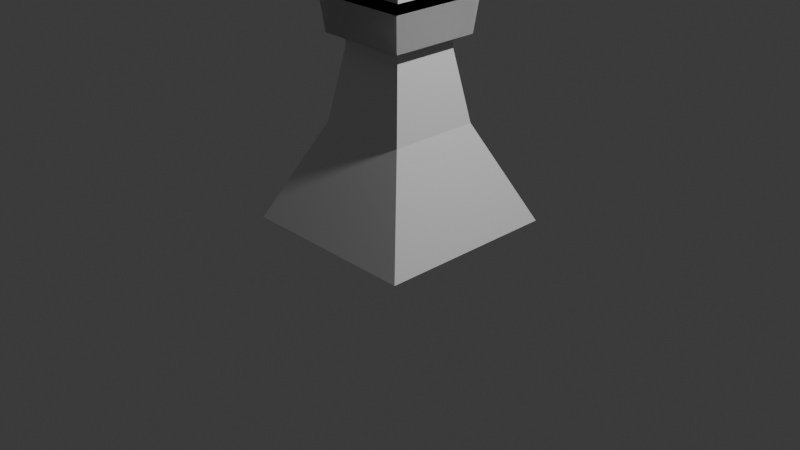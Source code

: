 # Source: untitled.blend  (saved by Blender 4.3.34; exported with 4.5.12 LTS)
import bpy
from mathutils import Matrix  # noqa: F401  (used for matrix-valued properties, if any)

bpy.ops.wm.read_factory_settings(use_empty=True)
scene = bpy.context.scene
scene.name = 'Scene'

# ---- collections
col_collection = bpy.data.collections.new('Collection'); scene.collection.children.link(col_collection)

# ---- world
world_world = bpy.data.worlds.new('World'); scene.world = world_world
world_world.use_nodes = True; world_world.node_tree.nodes.clear()
_N = world_world.node_tree.nodes; _L = world_world.node_tree.links
n0 = _N.new('ShaderNodeOutputWorld'); n0.name = 'World Output'; n0.location = (300, 300)
n1 = _N.new('ShaderNodeBackground'); n1.name = 'Background'; n1.location = (10, 300)
n1.inputs[0].default_value = (0.05088, 0.05088, 0.05088, 1.0)
_L.new(n1.outputs[0], n0.inputs[0])
n0.is_active_output = True
world_world.color = (0.05088, 0.05088, 0.05088)
world_world.sun_shadow_jitter_overblur = 0.0

# ---- cameras
cam_camera = bpy.data.cameras.new('Camera')
cam_camera.clip_end = 100.0
cam_camera.ortho_scale = 7.314

# ---- lights
light_light = bpy.data.lights.new('Light', 'POINT')
light_light.energy = 1000.0
light_light.shadow_soft_size = 0.1

# ---- meshes
me_plane = bpy.data.meshes.new('Plane')
me_plane.from_pydata([(0.3569, 0.3569, 1.808), (-0.3569, 0.3569, 1.808), (0.3569, -0.3569, 1.808), (-0.3569, -0.3569, 1.808), (-0.4889, -0.4889, 1.045), (0.4889, -0.4889, 1.045), (-0.4889, 0.4889, 1.045), (0.4889, 0.4889, 1.045), (0.9752, 0.9752, 0.0), (-0.9752, 0.9752, 0.0), (0.9752, -0.9752, 0.0), (-0.9752, -0.9752, 0.0), (-0.3569, -0.3569, 1.935), (0.3569, -0.3569, 1.935), (-0.3569, 0.3569, 1.935), (0.3569, 0.3569, 1.935), (-0.3569, -0.3569, 1.935), (0.3569, -0.3569, 1.935), (-0.3569, 0.3569, 1.935), (0.3569, 0.3569, 1.935), (-0.3569, -0.3569, 1.935), (0.3569, -0.3569, 1.935), (-0.3569, 0.3569, 1.935), (0.3569, 0.3569, 1.935), (-0.3569, -0.3569, 1.935), (0.3569, -0.3569, 1.935), (-0.3569, 0.3569, 1.935), (0.3569, 0.3569, 1.935), (-0.4872, -0.4872, 1.935), (0.4872, -0.4872, 1.935), (-0.4872, 0.4872, 1.935), (0.4872, 0.4872, 1.935), (-0.4872, -0.4872, 1.935), (0.4872, -0.4872, 1.935), (-0.4872, 0.4872, 1.935), (0.4872, 0.4872, 1.935), (-0.4872, -0.4872, 1.935), (0.4872, -0.4872, 1.935), (-0.4872, 0.4872, 1.935), (0.4872, 0.4872, 1.935), (-0.4872, -0.4872, 1.935), (0.4872, -0.4872, 1.935), (-0.4872, 0.4872, 1.935), (0.4872, 0.4872, 1.935), (-0.5268, -0.5268, 2.309), (0.5268, -0.5268, 2.309), (-0.5268, 0.5268, 2.309), (0.5268, 0.5268, 2.309), (-0.5268, -0.5268, 2.309), (0.5268, -0.5268, 2.309), (-0.5268, 0.5268, 2.309), (0.5268, 0.5268, 2.309), (-0.2595, -0.2595, 2.309), (0.2595, -0.2595, 2.309), (-0.2595, 0.2595, 2.309), (0.2595, 0.2595, 2.309), (-0.2595, -0.2595, 2.309), (0.2595, -0.2595, 2.309), (-0.2595, 0.2595, 2.309), (0.2595, 0.2595, 2.309), (-0.1291, -0.1291, 3.909), (0.1291, -0.1291, 3.909), (-0.1291, 0.1291, 3.909), (0.1291, 0.1291, 3.909), (0.2595, 0.2595, 2.309), (-0.2595, 0.2595, 2.309), (0.2595, -0.2595, 2.309), (-0.2595, -0.2595, 2.309), (-8.967e-09, 0.1912, 3.9), (-0.03731, 0.1876, 3.9), (-0.07318, 0.1767, 3.9), (-0.1062, 0.159, 3.9), (-0.1352, 0.1352, 3.9), (-0.159, 0.1062, 3.9), (-0.1767, 0.07318, 3.9), (-0.1876, 0.03731, 3.9), (-0.1912, 1.288e-08, 3.9), (-0.1876, -0.03731, 3.9), (-0.1767, -0.07318, 3.9), (-0.159, -0.1062, 3.9), (-0.1352, -0.1352, 3.9), (-0.1062, -0.159, 3.9), (-0.07318, -0.1767, 3.9), (-0.03731, -0.1876, 3.9), (-8.967e-09, -0.1912, 3.9), (0.03731, -0.1876, 3.9), (0.07318, -0.1767, 3.9), (0.1062, -0.159, 3.9), (0.1352, -0.1352, 3.9), (0.159, -0.1062, 3.9), (0.1767, -0.07318, 3.9), (0.1876, -0.03731, 3.9), (0.1912, 1.288e-08, 3.9), (0.1876, 0.03731, 3.9), (0.1767, 0.07318, 3.9), (0.159, 0.1062, 3.9), (0.1352, 0.1352, 3.9), (0.1062, 0.159, 3.9), (0.07318, 0.1767, 3.9), (0.03731, 0.1876, 3.9), (-8.967e-09, 0.1912, 3.9), (-0.03731, 0.1876, 3.9), (-0.07318, 0.1767, 3.9), (-0.1062, 0.159, 3.9), (-0.1352, 0.1352, 3.9), (-0.159, 0.1062, 3.9), (-0.1767, 0.07318, 3.9), (-0.1876, 0.03731, 3.9), (-0.1912, 1.288e-08, 3.9), (-0.1876, -0.03731, 3.9), (-0.1767, -0.07318, 3.9), (-0.159, -0.1062, 3.9), (-0.1352, -0.1352, 3.9), (-0.1062, -0.159, 3.9), (-0.07318, -0.1767, 3.9), (-0.03731, -0.1876, 3.9), (-8.967e-09, -0.1912, 3.9), (0.03731, -0.1876, 3.9), (0.07318, -0.1767, 3.9), (0.1062, -0.159, 3.9), (0.1352, -0.1352, 3.9), (0.159, -0.1062, 3.9), (0.1767, -0.07318, 3.9), (0.1876, -0.03731, 3.9), (0.1912, 1.288e-08, 3.9), (0.1876, 0.03731, 3.9), (0.1767, 0.07318, 3.9), (0.159, 0.1062, 3.9), (0.1352, 0.1352, 3.9), (0.1062, 0.159, 3.9), (0.07318, 0.1767, 3.9), (0.03731, 0.1876, 3.9), (-8.967e-09, 0.1912, 3.9), (-0.03731, 0.1876, 3.9), (-0.07318, 0.1767, 3.9), (-0.1062, 0.159, 3.9), (-0.1352, 0.1352, 3.9), (-0.159, 0.1062, 3.9), (-0.1767, 0.07318, 3.9), (-0.1876, 0.03731, 3.9), (-0.1912, 1.288e-08, 3.9), (-0.1876, -0.03731, 3.9), (-0.1767, -0.07318, 3.9), (-0.159, -0.1062, 3.9), (-0.1352, -0.1352, 3.9), (-0.1062, -0.159, 3.9), (-0.07318, -0.1767, 3.9), (-0.03731, -0.1876, 3.9), (-8.967e-09, -0.1912, 3.9), (0.03731, -0.1876, 3.9), (0.07318, -0.1767, 3.9), (0.1062, -0.159, 3.9), (0.1352, -0.1352, 3.9), (0.159, -0.1062, 3.9), (0.1767, -0.07318, 3.9), (0.1876, -0.03731, 3.9), (0.1912, 1.288e-08, 3.9), (0.1876, 0.03731, 3.9), (0.1767, 0.07318, 3.9), (0.159, 0.1062, 3.9), (0.1352, 0.1352, 3.9), (0.1062, 0.159, 3.9), (0.07318, 0.1767, 3.9), (0.03731, 0.1876, 3.9), (-8.967e-09, 0.1912, 3.9), (-0.03731, 0.1876, 3.9), (-0.07318, 0.1767, 3.9), (-0.1062, 0.159, 3.9), (-0.1352, 0.1352, 3.9), (-0.159, 0.1062, 3.9), (-0.1767, 0.07318, 3.9), (-0.1876, 0.03731, 3.9), (-0.1912, 1.288e-08, 3.9), (-0.1876, -0.03731, 3.9), (-0.1767, -0.07318, 3.9), (-0.159, -0.1062, 3.9), (-0.1352, -0.1352, 3.9), (-0.1062, -0.159, 3.9), (-0.07318, -0.1767, 3.9), (-0.03731, -0.1876, 3.9), (-8.967e-09, -0.1912, 3.9), (0.03731, -0.1876, 3.9), (0.07318, -0.1767, 3.9), (0.1062, -0.159, 3.9), (0.1352, -0.1352, 3.9), (0.159, -0.1062, 3.9), (0.1767, -0.07318, 3.9), (0.1876, -0.03731, 3.9), (0.1912, 1.288e-08, 3.9), (0.1876, 0.03731, 3.9), (0.1767, 0.07318, 3.9), (0.159, 0.1062, 3.9), (0.1352, 0.1352, 3.9), (0.1062, 0.159, 3.9), (0.07318, 0.1767, 3.9), (0.03731, 0.1876, 3.9), (-8.967e-09, 0.1912, 3.9), (-0.03731, 0.1876, 3.9), (-0.07318, 0.1767, 3.9), (-0.1062, 0.159, 3.9), (-0.1352, 0.1352, 3.9), (-0.159, 0.1062, 3.9), (-0.1767, 0.07318, 3.9), (-0.1876, 0.03731, 3.9), (-0.1912, 1.288e-08, 3.9), (-0.1876, -0.03731, 3.9), (-0.1767, -0.07318, 3.9), (-0.159, -0.1062, 3.9), (-0.1352, -0.1352, 3.9), (-0.1062, -0.159, 3.9), (-0.07318, -0.1767, 3.9), (-0.03731, -0.1876, 3.9), (-8.967e-09, -0.1912, 3.9), (0.03731, -0.1876, 3.9), (0.07318, -0.1767, 3.9), (0.1062, -0.159, 3.9), (0.1352, -0.1352, 3.9), (0.159, -0.1062, 3.9), (0.1767, -0.07318, 3.9), (0.1876, -0.03731, 3.9), (0.1912, 1.288e-08, 3.9), (0.1876, 0.03731, 3.9), (0.1767, 0.07318, 3.9), (0.159, 0.1062, 3.9), (0.1352, 0.1352, 3.9), (0.1062, 0.159, 3.9), (0.07318, 0.1767, 3.9), (0.03731, 0.1876, 3.9), (-8.967e-09, 0.1912, 3.9), (-0.03731, 0.1876, 3.9), (-0.07318, 0.1767, 3.9), (-0.1062, 0.159, 3.9), (-0.1352, 0.1352, 3.9), (-0.159, 0.1062, 3.9), (-0.1767, 0.07318, 3.9), (-0.1876, 0.03731, 3.9), (-0.1912, 1.288e-08, 3.9), (-0.1876, -0.03731, 3.9), (-0.1767, -0.07318, 3.9), (-0.159, -0.1062, 3.9), (-0.1352, -0.1352, 3.9), (-0.1062, -0.159, 3.9), (-0.07318, -0.1767, 3.9), (-0.03731, -0.1876, 3.9), (-8.967e-09, -0.1912, 3.9), (0.03731, -0.1876, 3.9), (0.07318, -0.1767, 3.9), (0.1062, -0.159, 3.9), (0.1352, -0.1352, 3.9), (0.159, -0.1062, 3.9), (0.1767, -0.07318, 3.9), (0.1876, -0.03731, 3.9), (0.1912, 1.288e-08, 3.9), (0.1876, 0.03731, 3.9), (0.1767, 0.07318, 3.9), (0.159, 0.1062, 3.9), (0.1352, 0.1352, 3.9), (0.1062, 0.159, 3.9), (0.07318, 0.1767, 3.9), (0.03731, 0.1876, 3.9), (-8.967e-09, 0.1912, 3.9), (-0.03731, 0.1876, 3.9), (-0.07318, 0.1767, 3.9), (-0.1062, 0.159, 3.9), (-0.1352, 0.1352, 3.9), (-0.159, 0.1062, 3.9), (-0.1767, 0.07318, 3.9), (-0.1876, 0.03731, 3.9), (-0.1912, 1.288e-08, 3.9), (-0.1876, -0.03731, 3.9), (-0.1767, -0.07318, 3.9), (-0.159, -0.1062, 3.9), (-0.1352, -0.1352, 3.9), (-0.1062, -0.159, 3.9), (-0.07318, -0.1767, 3.9), (-0.03731, -0.1876, 3.9), (-8.967e-09, -0.1912, 3.9), (0.03731, -0.1876, 3.9), (0.07318, -0.1767, 3.9), (0.1062, -0.159, 3.9), (0.1352, -0.1352, 3.9), (0.159, -0.1062, 3.9), (0.1767, -0.07318, 3.9), (0.1876, -0.03731, 3.9), (0.1912, 1.288e-08, 3.9), (0.1876, 0.03731, 3.9), (0.1767, 0.07318, 3.9), (0.159, 0.1062, 3.9), (0.1352, 0.1352, 3.9), (0.1062, 0.159, 3.9), (0.07318, 0.1767, 3.9), (0.03731, 0.1876, 3.9), (-8.967e-09, 0.1912, 3.9), (-0.03731, 0.1876, 3.9), (-0.07318, 0.1767, 3.9), (-0.1062, 0.159, 3.9), (-0.1352, 0.1352, 3.9), (-0.159, 0.1062, 3.9), (-0.1767, 0.07318, 3.9), (-0.1876, 0.03731, 3.9), (-0.1912, 1.288e-08, 3.9), (-0.1876, -0.03731, 3.9), (-0.1767, -0.07318, 3.9), (-0.159, -0.1062, 3.9), (-0.1352, -0.1352, 3.9), (-0.1062, -0.159, 3.9), (-0.07318, -0.1767, 3.9), (-0.03731, -0.1876, 3.9), (-8.967e-09, -0.1912, 3.9), (0.03731, -0.1876, 3.9), (0.07318, -0.1767, 3.9), (0.1062, -0.159, 3.9), (0.1352, -0.1352, 3.9), (0.159, -0.1062, 3.9), (0.1767, -0.07318, 3.9), (0.1876, -0.03731, 3.9), (0.1912, 1.288e-08, 3.9), (0.1876, 0.03731, 3.9), (0.1767, 0.07318, 3.9), (0.159, 0.1062, 3.9), (0.1352, 0.1352, 3.9), (0.1062, 0.159, 3.9), (0.07318, 0.1767, 3.9), (0.03731, 0.1876, 3.9), (-8.967e-09, 0.1912, 3.9), (-0.03731, 0.1876, 3.9), (-0.07318, 0.1767, 3.9), (-0.1062, 0.159, 3.9), (-0.1352, 0.1352, 3.9), (-0.159, 0.1062, 3.9), (-0.1767, 0.07318, 3.9), (-0.1876, 0.03731, 3.9), (-0.1912, 1.288e-08, 3.9), (-0.1876, -0.03731, 3.9), (-0.1767, -0.07318, 3.9), (-0.159, -0.1062, 3.9), (-0.1352, -0.1352, 3.9), (-0.1062, -0.159, 3.9), (-0.07318, -0.1767, 3.9), (-0.03731, -0.1876, 3.9), (-8.967e-09, -0.1912, 3.9), (0.03731, -0.1876, 3.9), (0.07318, -0.1767, 3.9), (0.1062, -0.159, 3.9), (0.1352, -0.1352, 3.9), (0.159, -0.1062, 3.9), (0.1767, -0.07318, 3.9), (0.1876, -0.03731, 3.9), (0.1912, 1.288e-08, 3.9), (0.1876, 0.03731, 3.9), (0.1767, 0.07318, 3.9), (0.159, 0.1062, 3.9), (0.1352, 0.1352, 3.9), (0.1062, 0.159, 3.9), (0.07318, 0.1767, 3.9), (0.03731, 0.1876, 3.9), (-8.967e-09, 0.1912, 3.9), (-0.03731, 0.1876, 3.9), (-0.07318, 0.1767, 3.9), (-0.1062, 0.159, 3.9), (-0.1352, 0.1352, 3.9), (-0.159, 0.1062, 3.9), (-0.1767, 0.07318, 3.9), (-0.1876, 0.03731, 3.9), (-0.1912, 1.288e-08, 3.9), (-0.1876, -0.03731, 3.9), (-0.1767, -0.07318, 3.9), (-0.159, -0.1062, 3.9), (-0.1352, -0.1352, 3.9), (-0.1062, -0.159, 3.9), (-0.07318, -0.1767, 3.9), (-0.03731, -0.1876, 3.9), (-8.967e-09, -0.1912, 3.9), (0.03731, -0.1876, 3.9), (0.07318, -0.1767, 3.9), (0.1062, -0.159, 3.9), (0.1352, -0.1352, 3.9), (0.159, -0.1062, 3.9), (0.1767, -0.07318, 3.9), (0.1876, -0.03731, 3.9), (0.1912, 1.288e-08, 3.9), (0.1876, 0.03731, 3.9), (0.1767, 0.07318, 3.9), (0.159, 0.1062, 3.9), (0.1352, 0.1352, 3.9), (0.1062, 0.159, 3.9), (0.07318, 0.1767, 3.9), (0.03731, 0.1876, 3.9), (-8.967e-09, 0.1912, 3.9), (-0.03731, 0.1876, 3.9), (-0.07318, 0.1767, 3.9), (-0.1062, 0.159, 3.9), (-0.1352, 0.1352, 3.9), (-0.159, 0.1062, 3.9), (-0.1767, 0.07318, 3.9), (-0.1876, 0.03731, 3.9), (-0.1912, 1.288e-08, 3.9), (-0.1876, -0.03731, 3.9), (-0.1767, -0.07318, 3.9), (-0.159, -0.1062, 3.9), (-0.1352, -0.1352, 3.9), (-0.1062, -0.159, 3.9), (-0.07318, -0.1767, 3.9), (-0.03731, -0.1876, 3.9), (-8.967e-09, -0.1912, 3.9), (0.03731, -0.1876, 3.9), (0.07318, -0.1767, 3.9), (0.1062, -0.159, 3.9), (0.1352, -0.1352, 3.9), (0.159, -0.1062, 3.9), (0.1767, -0.07318, 3.9), (0.1876, -0.03731, 3.9), (0.1912, 1.288e-08, 3.9), (0.1876, 0.03731, 3.9), (0.1767, 0.07318, 3.9), (0.159, 0.1062, 3.9), (0.1352, 0.1352, 3.9), (0.1062, 0.159, 3.9), (0.07318, 0.1767, 3.9), (0.03731, 0.1876, 3.9), (-8.967e-09, 0.1912, 4.1), (-0.03731, 0.1876, 4.1), (-0.07318, 0.1767, 4.1), (-0.1062, 0.159, 4.1), (-0.1352, 0.1352, 4.1), (-0.159, 0.1062, 4.1), (-0.1767, 0.07318, 4.1), (-0.1876, 0.03731, 4.1), (-0.1912, 1.288e-08, 4.1), (-0.1876, -0.03731, 4.1), (-0.1767, -0.07318, 4.1), (-0.159, -0.1062, 4.1), (-0.1352, -0.1352, 4.1), (-0.1062, -0.159, 4.1), (-0.07318, -0.1767, 4.1), (-0.03731, -0.1876, 4.1), (-8.967e-09, -0.1912, 4.1), (0.03731, -0.1876, 4.1), (0.07318, -0.1767, 4.1), (0.1062, -0.159, 4.1), (0.1352, -0.1352, 4.1), (0.159, -0.1062, 4.1), (0.1767, -0.07318, 4.1), (0.1876, -0.03731, 4.1), (0.1912, 1.288e-08, 4.1), (0.1876, 0.03731, 4.1), (0.1767, 0.07318, 4.1), (0.159, 0.1062, 4.1), (0.1352, 0.1352, 4.1), (0.1062, 0.159, 4.1), (0.07318, 0.1767, 4.1), (0.03731, 0.1876, 4.1), (-1.372e-08, 0.0467, 4.1), (-0.009111, 0.04581, 4.1), (-0.01787, 0.04315, 4.1), (-0.02595, 0.03883, 4.1), (-0.03302, 0.03302, 4.1), (-0.03883, 0.02595, 4.1), (-0.04315, 0.01787, 4.1), (-0.04581, 0.009111, 4.1), (-0.0467, 9.128e-09, 4.1), (-0.04581, -0.009111, 4.1), (-0.04315, -0.01787, 4.1), (-0.03883, -0.02595, 4.1), (-0.03302, -0.03302, 4.1), (-0.02595, -0.03883, 4.1), (-0.01787, -0.04315, 4.1), (-0.009111, -0.04581, 4.1), (-1.372e-08, -0.0467, 4.1), (0.009111, -0.04581, 4.1), (0.01787, -0.04315, 4.1), (0.02595, -0.03883, 4.1), (0.03302, -0.03302, 4.1), (0.03883, -0.02595, 4.1), (0.04315, -0.01787, 4.1), (0.04581, -0.009111, 4.1), (0.0467, 9.128e-09, 4.1), (0.04581, 0.009111, 4.1), (0.04315, 0.01787, 4.1), (0.03883, 0.02595, 4.1), (0.03302, 0.03302, 4.1), (0.02595, 0.03883, 4.1), (0.01787, 0.04315, 4.1), (0.009111, 0.04581, 4.1), (-0.107, -0.107, 4.1), (0.107, -0.107, 4.1), (-0.107, 0.107, 4.1), (0.107, 0.107, 4.1), (-0.02961, -0.02961, 5.1), (0.02961, -0.02961, 5.1), (-0.02961, 0.02961, 5.1), (0.02961, 0.02961, 5.1)], [], [(5, 7, 0, 2), (11, 10, 5, 4), (6, 4, 3, 1), (8, 9, 6, 7), (4, 5, 2, 3), (3, 2, 13, 12), (11, 9, 8, 10), (10, 8, 7, 5), (9, 11, 4, 6), (7, 6, 1, 0), (17, 16, 24, 25), (2, 0, 15, 13), (0, 1, 14, 15), (1, 3, 12, 14), (16, 17, 19, 18), (18, 19, 27, 26), (14, 12, 20, 22), (13, 15, 23, 21), (21, 23, 31, 29), (24, 26, 34, 32), (27, 25, 33, 35), (20, 21, 29, 28), (15, 14, 22, 23), (19, 17, 25, 27), (12, 13, 21, 20), (16, 18, 26, 24), (28, 29, 37, 36), (31, 30, 38, 39), (33, 32, 40, 41), (34, 35, 43, 42), (22, 20, 28, 30), (26, 27, 35, 34), (25, 24, 32, 33), (23, 22, 30, 31), (39, 38, 46, 47), (41, 40, 48, 49), (42, 43, 51, 50), (38, 36, 44, 46), (35, 33, 41, 43), (32, 34, 42, 40), (29, 31, 39, 37), (30, 28, 36, 38), (46, 44, 52, 54), (45, 47, 55, 53), (48, 50, 58, 56), (51, 49, 57, 59), (36, 37, 45, 44), (43, 41, 49, 51), (40, 42, 50, 48), (37, 39, 47, 45), (50, 51, 59, 58), (49, 48, 56, 57), (47, 46, 54, 55), (44, 45, 53, 52), (67, 66, 61, 60), (66, 64, 63, 61), (65, 67, 60, 62), (64, 65, 62, 63), (52, 53, 66, 67), (55, 54, 65, 64), (54, 52, 67, 65), (53, 55, 64, 66), (69, 68, 100, 101), (96, 95, 127, 128), (83, 82, 114, 115), (70, 69, 101, 102), (97, 96, 128, 129), (84, 83, 115, 116), (71, 70, 102, 103), (98, 97, 129, 130), (85, 84, 116, 117), (72, 71, 103, 104), (99, 98, 130, 131), (86, 85, 117, 118), (73, 72, 104, 105), (68, 99, 131, 100), (87, 86, 118, 119), (74, 73, 105, 106), (88, 87, 119, 120), (75, 74, 106, 107), (89, 88, 120, 121), (76, 75, 107, 108), (90, 89, 121, 122), (77, 76, 108, 109), (91, 90, 122, 123), (78, 77, 109, 110), (92, 91, 123, 124), (79, 78, 110, 111), (93, 92, 124, 125), (80, 79, 111, 112), (94, 93, 125, 126), (81, 80, 112, 113), (95, 94, 126, 127), (82, 81, 113, 114), (123, 122, 154, 155), (110, 109, 141, 142), (124, 123, 155, 156), (111, 110, 142, 143), (125, 124, 156, 157), (112, 111, 143, 144), (126, 125, 157, 158), (113, 112, 144, 145), (127, 126, 158, 159), (114, 113, 145, 146), (101, 100, 132, 133), (128, 127, 159, 160), (115, 114, 146, 147), (102, 101, 133, 134), (129, 128, 160, 161), (116, 115, 147, 148), (103, 102, 134, 135), (130, 129, 161, 162), (117, 116, 148, 149), (104, 103, 135, 136), (131, 130, 162, 163), (118, 117, 149, 150), (105, 104, 136, 137), (100, 131, 163, 132), (119, 118, 150, 151), (106, 105, 137, 138), (120, 119, 151, 152), (107, 106, 138, 139), (121, 120, 152, 153), (108, 107, 139, 140), (122, 121, 153, 154), (109, 108, 140, 141), (145, 144, 176, 177), (159, 158, 190, 191), (146, 145, 177, 178), (133, 132, 164, 165), (160, 159, 191, 192), (147, 146, 178, 179), (134, 133, 165, 166), (161, 160, 192, 193), (148, 147, 179, 180), (135, 134, 166, 167), (162, 161, 193, 194), (149, 148, 180, 181), (136, 135, 167, 168), (163, 162, 194, 195), (150, 149, 181, 182), (137, 136, 168, 169), (132, 163, 195, 164), (151, 150, 182, 183), (138, 137, 169, 170), (152, 151, 183, 184), (139, 138, 170, 171), (153, 152, 184, 185), (140, 139, 171, 172), (154, 153, 185, 186), (141, 140, 172, 173), (155, 154, 186, 187), (142, 141, 173, 174), (156, 155, 187, 188), (143, 142, 174, 175), (157, 156, 188, 189), (144, 143, 175, 176), (158, 157, 189, 190), (180, 179, 211, 212), (167, 166, 198, 199), (194, 193, 225, 226), (181, 180, 212, 213), (168, 167, 199, 200), (195, 194, 226, 227), (182, 181, 213, 214), (169, 168, 200, 201), (164, 195, 227, 196), (183, 182, 214, 215), (170, 169, 201, 202), (184, 183, 215, 216), (171, 170, 202, 203), (185, 184, 216, 217), (172, 171, 203, 204), (186, 185, 217, 218), (173, 172, 204, 205), (187, 186, 218, 219), (174, 173, 205, 206), (188, 187, 219, 220), (175, 174, 206, 207), (189, 188, 220, 221), (176, 175, 207, 208), (190, 189, 221, 222), (177, 176, 208, 209), (191, 190, 222, 223), (178, 177, 209, 210), (165, 164, 196, 197), (192, 191, 223, 224), (179, 178, 210, 211), (166, 165, 197, 198), (193, 192, 224, 225), (215, 214, 246, 247), (202, 201, 233, 234), (216, 215, 247, 248), (203, 202, 234, 235), (217, 216, 248, 249), (204, 203, 235, 236), (218, 217, 249, 250), (205, 204, 236, 237), (219, 218, 250, 251), (206, 205, 237, 238), (220, 219, 251, 252), (207, 206, 238, 239), (221, 220, 252, 253), (208, 207, 239, 240), (222, 221, 253, 254), (209, 208, 240, 241), (223, 222, 254, 255), (210, 209, 241, 242), (197, 196, 228, 229), (224, 223, 255, 256), (211, 210, 242, 243), (198, 197, 229, 230), (225, 224, 256, 257), (212, 211, 243, 244), (199, 198, 230, 231), (226, 225, 257, 258), (213, 212, 244, 245), (200, 199, 231, 232), (227, 226, 258, 259), (214, 213, 245, 246), (201, 200, 232, 233), (196, 227, 259, 228), (250, 249, 281, 282), (237, 236, 268, 269), (251, 250, 282, 283), (238, 237, 269, 270), (252, 251, 283, 284), (239, 238, 270, 271), (253, 252, 284, 285), (240, 239, 271, 272), (254, 253, 285, 286), (241, 240, 272, 273), (255, 254, 286, 287), (242, 241, 273, 274), (229, 228, 260, 261), (256, 255, 287, 288), (243, 242, 274, 275), (230, 229, 261, 262), (257, 256, 288, 289), (244, 243, 275, 276), (231, 230, 262, 263), (258, 257, 289, 290), (245, 244, 276, 277), (232, 231, 263, 264), (259, 258, 290, 291), (246, 245, 277, 278), (233, 232, 264, 265), (228, 259, 291, 260), (247, 246, 278, 279), (234, 233, 265, 266), (248, 247, 279, 280), (235, 234, 266, 267), (249, 248, 280, 281), (236, 235, 267, 268), (285, 284, 316, 317), (272, 271, 303, 304), (286, 285, 317, 318), (273, 272, 304, 305), (287, 286, 318, 319), (274, 273, 305, 306), (261, 260, 292, 293), (288, 287, 319, 320), (275, 274, 306, 307), (262, 261, 293, 294), (289, 288, 320, 321), (276, 275, 307, 308), (263, 262, 294, 295), (290, 289, 321, 322), (277, 276, 308, 309), (264, 263, 295, 296), (291, 290, 322, 323), (278, 277, 309, 310), (265, 264, 296, 297), (260, 291, 323, 292), (279, 278, 310, 311), (266, 265, 297, 298), (280, 279, 311, 312), (267, 266, 298, 299), (281, 280, 312, 313), (268, 267, 299, 300), (282, 281, 313, 314), (269, 268, 300, 301), (283, 282, 314, 315), (270, 269, 301, 302), (284, 283, 315, 316), (271, 270, 302, 303), (320, 319, 351, 352), (307, 306, 338, 339), (294, 293, 325, 326), (321, 320, 352, 353), (308, 307, 339, 340), (295, 294, 326, 327), (322, 321, 353, 354), (309, 308, 340, 341), (296, 295, 327, 328), (323, 322, 354, 355), (310, 309, 341, 342), (297, 296, 328, 329), (292, 323, 355, 324), (311, 310, 342, 343), (298, 297, 329, 330), (312, 311, 343, 344), (299, 298, 330, 331), (313, 312, 344, 345), (300, 299, 331, 332), (314, 313, 345, 346), (301, 300, 332, 333), (315, 314, 346, 347), (302, 301, 333, 334), (316, 315, 347, 348), (303, 302, 334, 335), (317, 316, 348, 349), (304, 303, 335, 336), (318, 317, 349, 350), (305, 304, 336, 337), (319, 318, 350, 351), (306, 305, 337, 338), (293, 292, 324, 325), (338, 337, 369, 370), (325, 324, 356, 357), (352, 351, 383, 384), (339, 338, 370, 371), (326, 325, 357, 358), (353, 352, 384, 385), (340, 339, 371, 372), (327, 326, 358, 359), (354, 353, 385, 386), (341, 340, 372, 373), (328, 327, 359, 360), (355, 354, 386, 387), (342, 341, 373, 374), (329, 328, 360, 361), (324, 355, 387, 356), (343, 342, 374, 375), (330, 329, 361, 362), (344, 343, 375, 376), (331, 330, 362, 363), (345, 344, 376, 377), (332, 331, 363, 364), (346, 345, 377, 378), (333, 332, 364, 365), (347, 346, 378, 379), (334, 333, 365, 366), (348, 347, 379, 380), (335, 334, 366, 367), (349, 348, 380, 381), (336, 335, 367, 368), (350, 349, 381, 382), (337, 336, 368, 369), (351, 350, 382, 383), (373, 372, 404, 405), (360, 359, 391, 392), (387, 386, 418, 419), (374, 373, 405, 406), (361, 360, 392, 393), (356, 387, 419, 388), (375, 374, 406, 407), (362, 361, 393, 394), (376, 375, 407, 408), (363, 362, 394, 395), (377, 376, 408, 409), (364, 363, 395, 396), (378, 377, 409, 410), (365, 364, 396, 397), (379, 378, 410, 411), (366, 365, 397, 398), (380, 379, 411, 412), (367, 366, 398, 399), (381, 380, 412, 413), (368, 367, 399, 400), (382, 381, 413, 414), (369, 368, 400, 401), (383, 382, 414, 415), (370, 369, 401, 402), (357, 356, 388, 389), (384, 383, 415, 416), (371, 370, 402, 403), (358, 357, 389, 390), (385, 384, 416, 417), (372, 371, 403, 404), (359, 358, 390, 391), (386, 385, 417, 418), (408, 407, 439, 440), (395, 394, 426, 427), (409, 408, 440, 441), (396, 395, 427, 428), (410, 409, 441, 442), (397, 396, 428, 429), (411, 410, 442, 443), (398, 397, 429, 430), (412, 411, 443, 444), (399, 398, 430, 431), (413, 412, 444, 445), (400, 399, 431, 432), (414, 413, 445, 446), (401, 400, 432, 433), (415, 414, 446, 447), (402, 401, 433, 434), (389, 388, 420, 421), (416, 415, 447, 448), (403, 402, 434, 435), (390, 389, 421, 422), (417, 416, 448, 449), (404, 403, 435, 436), (391, 390, 422, 423), (418, 417, 449, 450), (405, 404, 436, 437), (392, 391, 423, 424), (419, 418, 450, 451), (406, 405, 437, 438), (393, 392, 424, 425), (388, 419, 451, 420), (407, 406, 438, 439), (394, 393, 425, 426), (439, 438, 470, 471), (426, 425, 457, 458), (440, 439, 471, 472), (427, 426, 458, 459), (441, 440, 472, 473), (428, 427, 459, 460), (442, 441, 473, 474), (429, 428, 460, 461), (443, 442, 474, 475), (430, 429, 461, 462), (444, 443, 475, 476), (431, 430, 462, 463), (445, 444, 476, 477), (432, 431, 463, 464), (446, 445, 477, 478), (433, 432, 464, 465), (447, 446, 478, 479), (434, 433, 465, 466), (421, 420, 452, 453), (448, 447, 479, 480), (435, 434, 466, 467), (422, 421, 453, 454), (449, 448, 480, 481), (436, 435, 467, 468), (423, 422, 454, 455), (450, 449, 481, 482), (437, 436, 468, 469), (424, 423, 455, 456), (451, 450, 482, 483), (438, 437, 469, 470), (425, 424, 456, 457), (420, 451, 483, 452), (484, 486, 487, 485), (488, 489, 491, 490), (485, 487, 491, 489), (486, 484, 488, 490), (487, 486, 490, 491), (484, 485, 489, 488)])
_uv = me_plane.uv_layers.new(name='UVMap')
_uv.uv.foreach_set('vector', [1.0, 0.0, 1.0, 1.0, 1.0, 1.0, 1.0, 0.0, 0.0, 0.0, 1.0, 0.0, 1.0, 0.0, 0.0, 0.0, 0.0, 1.0, 0.0, 0.0, 0.0, 0.0, 0.0, 1.0, 1.0, 1.0, 0.0, 1.0, 0.0, 1.0, 1.0, 1.0, 0.0, 0.0, 1.0, 0.0, 1.0, 0.0, 0.0, 0.0, 0.0, 0.0, 1.0, 0.0, 1.0, 0.0, 0.0, 0.0, 0.0, 0.0, 0.0, 1.0, 1.0, 1.0, 1.0, 0.0, 1.0, 0.0, 1.0, 1.0, 1.0, 1.0, 1.0, 0.0, 0.0, 1.0, 0.0, 0.0, 0.0, 0.0, 0.0, 1.0, 1.0, 1.0, 0.0, 1.0, 0.0, 1.0, 1.0, 1.0, 1.0, 0.0, 0.0, 0.0, 0.0, 0.0, 1.0, 0.0, 1.0, 0.0, 1.0, 1.0, 1.0, 1.0, 1.0, 0.0, 1.0, 1.0, 0.0, 1.0, 0.0, 1.0, 1.0, 1.0, 0.0, 1.0, 0.0, 0.0, 0.0, 0.0, 0.0, 1.0, 0.0, 0.0, 1.0, 0.0, 1.0, 1.0, 0.0, 1.0, 0.0, 1.0, 1.0, 1.0, 1.0, 1.0, 0.0, 1.0, 0.0, 1.0, 0.0, 0.0, 0.0, 0.0, 0.0, 1.0, 1.0, 0.0, 1.0, 1.0, 1.0, 1.0, 1.0, 0.0, 1.0, 0.0, 1.0, 1.0, 1.0, 1.0, 1.0, 0.0, 0.0, 0.0, 0.0, 1.0, 0.0, 1.0, 0.0, 0.0, 1.0, 1.0, 1.0, 0.0, 1.0, 0.0, 1.0, 1.0, 0.0, 0.0, 1.0, 0.0, 1.0, 0.0, 0.0, 0.0, 1.0, 1.0, 0.0, 1.0, 0.0, 1.0, 1.0, 1.0, 1.0, 1.0, 1.0, 0.0, 1.0, 0.0, 1.0, 1.0, 0.0, 0.0, 1.0, 0.0, 1.0, 0.0, 0.0, 0.0, 0.0, 0.0, 0.0, 1.0, 0.0, 1.0, 0.0, 0.0, 0.0, 0.0, 1.0, 0.0, 1.0, 0.0, 0.0, 0.0, 1.0, 1.0, 0.0, 1.0, 0.0, 1.0, 1.0, 1.0, 1.0, 0.0, 0.0, 0.0, 0.0, 0.0, 1.0, 0.0, 0.0, 1.0, 1.0, 1.0, 1.0, 1.0, 0.0, 1.0, 0.0, 1.0, 0.0, 0.0, 0.0, 0.0, 0.0, 1.0, 0.0, 1.0, 1.0, 1.0, 1.0, 1.0, 0.0, 1.0, 1.0, 0.0, 0.0, 0.0, 0.0, 0.0, 1.0, 0.0, 1.0, 1.0, 0.0, 1.0, 0.0, 1.0, 1.0, 1.0, 1.0, 1.0, 0.0, 1.0, 0.0, 1.0, 1.0, 1.0, 1.0, 0.0, 0.0, 0.0, 0.0, 0.0, 1.0, 0.0, 0.0, 1.0, 1.0, 1.0, 1.0, 1.0, 0.0, 1.0, 0.0, 1.0, 0.0, 0.0, 0.0, 0.0, 0.0, 1.0, 1.0, 1.0, 1.0, 0.0, 1.0, 0.0, 1.0, 1.0, 0.0, 0.0, 0.0, 1.0, 0.0, 1.0, 0.0, 0.0, 1.0, 0.0, 1.0, 1.0, 1.0, 1.0, 1.0, 0.0, 0.0, 1.0, 0.0, 0.0, 0.0, 0.0, 0.0, 1.0, 0.0, 1.0, 0.0, 0.0, 0.0, 0.0, 0.0, 1.0, 1.0, 0.0, 1.0, 1.0, 1.0, 1.0, 1.0, 0.0, 0.0, 0.0, 0.0, 1.0, 0.0, 1.0, 0.0, 0.0, 1.0, 1.0, 1.0, 0.0, 1.0, 0.0, 1.0, 1.0, 0.0, 0.0, 1.0, 0.0, 1.0, 0.0, 0.0, 0.0, 1.0, 1.0, 1.0, 0.0, 1.0, 0.0, 1.0, 1.0, 0.0, 0.0, 0.0, 1.0, 0.0, 1.0, 0.0, 0.0, 1.0, 0.0, 1.0, 1.0, 1.0, 1.0, 1.0, 0.0, 0.0, 1.0, 1.0, 1.0, 1.0, 1.0, 0.0, 1.0, 1.0, 0.0, 0.0, 0.0, 0.0, 0.0, 1.0, 0.0, 1.0, 1.0, 0.0, 1.0, 0.0, 1.0, 1.0, 1.0, 0.0, 0.0, 1.0, 0.0, 1.0, 0.0, 0.0, 0.0, 0.0, 0.0, 1.0, 0.0, 1.0, 0.0, 0.0, 0.0, 1.0, 0.0, 1.0, 1.0, 1.0, 1.0, 1.0, 0.0, 0.0, 1.0, 0.0, 0.0, 0.0, 0.0, 0.0, 1.0, 1.0, 1.0, 0.0, 1.0, 0.0, 1.0, 1.0, 1.0, 0.0, 0.0, 1.0, 0.0, 1.0, 0.0, 0.0, 0.0, 1.0, 1.0, 0.0, 1.0, 0.0, 1.0, 1.0, 1.0, 0.0, 1.0, 0.0, 0.0, 0.0, 0.0, 0.0, 1.0, 1.0, 0.0, 1.0, 1.0, 1.0, 1.0, 1.0, 0.0, 0.0, 0.0, 0.0, 0.0, 0.0, 0.0, 0.0, 0.0, 0.0, 0.0, 0.0, 0.0, 0.0, 0.0, 0.0, 0.0, 0.0, 0.0, 0.0, 0.0, 0.0, 0.0, 0.0, 0.0, 0.0, 0.0, 0.0, 0.0, 0.0, 0.0, 0.0, 0.0, 0.0, 0.0, 0.0, 0.0, 0.0, 0.0, 0.0, 0.0, 0.0, 0.0, 0.0, 0.0, 0.0, 0.0, 0.0, 0.0, 0.0, 0.0, 0.0, 0.0, 0.0, 0.0, 0.0, 0.0, 0.0, 0.0, 0.0, 0.0, 0.0, 0.0, 0.0, 0.0, 0.0, 0.0, 0.0, 0.0, 0.0, 0.0, 0.0, 0.0, 0.0, 0.0, 0.0, 0.0, 0.0, 0.0, 0.0, 0.0, 0.0, 0.0, 0.0, 0.0, 0.0, 0.0, 0.0, 0.0, 0.0, 0.0, 0.0, 0.0, 0.0, 0.0, 0.0, 0.0, 0.0, 0.0, 0.0, 0.0, 0.0, 0.0, 0.0, 0.0, 0.0, 0.0, 0.0, 0.0, 0.0, 0.0, 0.0, 0.0, 0.0, 0.0, 0.0, 0.0, 0.0, 0.0, 0.0, 0.0, 0.0, 0.0, 0.0, 0.0, 0.0, 0.0, 0.0, 0.0, 0.0, 0.0, 0.0, 0.0, 0.0, 0.0, 0.0, 0.0, 0.0, 0.0, 0.0, 0.0, 0.0, 0.0, 0.0, 0.0, 0.0, 0.0, 0.0, 0.0, 0.0, 0.0, 0.0, 0.0, 0.0, 0.0, 0.0, 0.0, 0.0, 0.0, 0.0, 0.0, 0.0, 0.0, 0.0, 0.0, 0.0, 0.0, 0.0, 0.0, 0.0, 0.0, 0.0, 0.0, 0.0, 0.0, 0.0, 0.0, 0.0, 0.0, 0.0, 0.0, 0.0, 0.0, 0.0, 0.0, 0.0, 0.0, 0.0, 0.0, 0.0, 0.0, 0.0, 0.0, 0.0, 0.0, 0.0, 0.0, 0.0, 0.0, 0.0, 0.0, 0.0, 0.0, 0.0, 0.0, 0.0, 0.0, 0.0, 0.0, 0.0, 0.0, 0.0, 0.0, 0.0, 0.0, 0.0, 0.0, 0.0, 0.0, 0.0, 0.0, 0.0, 0.0, 0.0, 0.0, 0.0, 0.0, 0.0, 0.0, 0.0, 0.0, 0.0, 0.0, 0.0, 0.0, 0.0, 0.0, 0.0, 0.0, 0.0, 0.0, 0.0, 0.0, 0.0, 0.0, 0.0, 0.0, 0.0, 0.0, 0.0, 0.0, 0.0, 0.0, 0.0, 0.0, 0.0, 0.0, 0.0, 0.0, 0.0, 0.0, 0.0, 0.0, 0.0, 0.0, 0.0, 0.0, 0.0, 0.0, 0.0, 0.0, 0.0, 0.0, 0.0, 0.0, 0.0, 0.0, 0.0, 0.0, 0.0, 0.0, 0.0, 0.0, 0.0, 0.0, 0.0, 0.0, 0.0, 0.0, 0.0, 0.0, 0.0, 0.0, 0.0, 0.0, 0.0, 0.0, 0.0, 0.0, 0.0, 0.0, 0.0, 0.0, 0.0, 0.0, 0.0, 0.0, 0.0, 0.0, 0.0, 0.0, 0.0, 0.0, 0.0, 0.0, 0.0, 0.0, 0.0, 0.0, 0.0, 0.0, 0.0, 0.0, 0.0, 0.0, 0.0, 0.0, 0.0, 0.0, 0.0, 0.0, 0.0, 0.0, 0.0, 0.0, 0.0, 0.0, 0.0, 0.0, 0.0, 0.0, 0.0, 0.0, 0.0, 0.0, 0.0, 0.0, 0.0, 0.0, 0.0, 0.0, 0.0, 0.0, 0.0, 0.0, 0.0, 0.0, 0.0, 0.0, 0.0, 0.0, 0.0, 0.0, 0.0, 0.0, 0.0, 0.0, 0.0, 0.0, 0.0, 0.0, 0.0, 0.0, 0.0, 0.0, 0.0, 0.0, 0.0, 0.0, 0.0, 0.0, 0.0, 0.0, 0.0, 0.0, 0.0, 0.0, 0.0, 0.0, 0.0, 0.0, 0.0, 0.0, 0.0, 0.0, 0.0, 0.0, 0.0, 0.0, 0.0, 0.0, 0.0, 0.0, 0.0, 0.0, 0.0, 0.0, 0.0, 0.0, 0.0, 0.0, 0.0, 0.0, 0.0, 0.0, 0.0, 0.0, 0.0, 0.0, 0.0, 0.0, 0.0, 0.0, 0.0, 0.0, 0.0, 0.0, 0.0, 0.0, 0.0, 0.0, 0.0, 0.0, 0.0, 0.0, 0.0, 0.0, 0.0, 0.0, 0.0, 0.0, 0.0, 0.0, 0.0, 0.0, 0.0, 0.0, 0.0, 0.0, 0.0, 0.0, 0.0, 0.0, 0.0, 0.0, 0.0, 0.0, 0.0, 0.0, 0.0, 0.0, 0.0, 0.0, 0.0, 0.0, 0.0, 0.0, 0.0, 0.0, 0.0, 0.0, 0.0, 0.0, 0.0, 0.0, 0.0, 0.0, 0.0, 0.0, 0.0, 0.0, 0.0, 0.0, 0.0, 0.0, 0.0, 0.0, 0.0, 0.0, 0.0, 0.0, 0.0, 0.0, 0.0, 0.0, 0.0, 0.0, 0.0, 0.0, 0.0, 0.0, 0.0, 0.0, 0.0, 0.0, 0.0, 0.0, 0.0, 0.0, 0.0, 0.0, 0.0, 0.0, 0.0, 0.0, 0.0, 0.0, 0.0, 0.0, 0.0, 0.0, 0.0, 0.0, 0.0, 0.0, 0.0, 0.0, 0.0, 0.0, 0.0, 0.0, 0.0, 0.0, 0.0, 0.0, 0.0, 0.0, 0.0, 0.0, 0.0, 0.0, 0.0, 0.0, 0.0, 0.0, 0.0, 0.0, 0.0, 0.0, 0.0, 0.0, 0.0, 0.0, 0.0, 0.0, 0.0, 0.0, 0.0, 0.0, 0.0, 0.0, 0.0, 0.0, 0.0, 0.0, 0.0, 0.0, 0.0, 0.0, 0.0, 0.0, 0.0, 0.0, 0.0, 0.0, 0.0, 0.0, 0.0, 0.0, 0.0, 0.0, 0.0, 0.0, 0.0, 0.0, 0.0, 0.0, 0.0, 0.0, 0.0, 0.0, 0.0, 0.0, 0.0, 0.0, 0.0, 0.0, 0.0, 0.0, 0.0, 0.0, 0.0, 0.0, 0.0, 0.0, 0.0, 0.0, 0.0, 0.0, 0.0, 0.0, 0.0, 0.0, 0.0, 0.0, 0.0, 0.0, 0.0, 0.0, 0.0, 0.0, 0.0, 0.0, 0.0, 0.0, 0.0, 0.0, 0.0, 0.0, 0.0, 0.0, 0.0, 0.0, 0.0, 0.0, 0.0, 0.0, 0.0, 0.0, 0.0, 0.0, 0.0, 0.0, 0.0, 0.0, 0.0, 0.0, 0.0, 0.0, 0.0, 0.0, 0.0, 0.0, 0.0, 0.0, 0.0, 0.0, 0.0, 0.0, 0.0, 0.0, 0.0, 0.0, 0.0, 0.0, 0.0, 0.0, 0.0, 0.0, 0.0, 0.0, 0.0, 0.0, 0.0, 0.0, 0.0, 0.0, 0.0, 0.0, 0.0, 0.0, 0.0, 0.0, 0.0, 0.0, 0.0, 0.0, 0.0, 0.0, 0.0, 0.0, 0.0, 0.0, 0.0, 0.0, 0.0, 0.0, 0.0, 0.0, 0.0, 0.0, 0.0, 0.0, 0.0, 0.0, 0.0, 0.0, 0.0, 0.0, 0.0, 0.0, 0.0, 0.0, 0.0, 0.0, 0.0, 0.0, 0.0, 0.0, 0.0, 0.0, 0.0, 0.0, 0.0, 0.0, 0.0, 0.0, 0.0, 0.0, 0.0, 0.0, 0.0, 0.0, 0.0, 0.0, 0.0, 0.0, 0.0, 0.0, 0.0, 0.0, 0.0, 0.0, 0.0, 0.0, 0.0, 0.0, 0.0, 0.0, 0.0, 0.0, 0.0, 0.0, 0.0, 0.0, 0.0, 0.0, 0.0, 0.0, 0.0, 0.0, 0.0, 0.0, 0.0, 0.0, 0.0, 0.0, 0.0, 0.0, 0.0, 0.0, 0.0, 0.0, 0.0, 0.0, 0.0, 0.0, 0.0, 0.0, 0.0, 0.0, 0.0, 0.0, 0.0, 0.0, 0.0, 0.0, 0.0, 0.0, 0.0, 0.0, 0.0, 0.0, 0.0, 0.0, 0.0, 0.0, 0.0, 0.0, 0.0, 0.0, 0.0, 0.0, 0.0, 0.0, 0.0, 0.0, 0.0, 0.0, 0.0, 0.0, 0.0, 0.0, 0.0, 0.0, 0.0, 0.0, 0.0, 0.0, 0.0, 0.0, 0.0, 0.0, 0.0, 0.0, 0.0, 0.0, 0.0, 0.0, 0.0, 0.0, 0.0, 0.0, 0.0, 0.0, 0.0, 0.0, 0.0, 0.0, 0.0, 0.0, 0.0, 0.0, 0.0, 0.0, 0.0, 0.0, 0.0, 0.0, 0.0, 0.0, 0.0, 0.0, 0.0, 0.0, 0.0, 0.0, 0.0, 0.0, 0.0, 0.0, 0.0, 0.0, 0.0, 0.0, 0.0, 0.0, 0.0, 0.0, 0.0, 0.0, 0.0, 0.0, 0.0, 0.0, 0.0, 0.0, 0.0, 0.0, 0.0, 0.0, 0.0, 0.0, 0.0, 0.0, 0.0, 0.0, 0.0, 0.0, 0.0, 0.0, 0.0, 0.0, 0.0, 0.0, 0.0, 0.0, 0.0, 0.0, 0.0, 0.0, 0.0, 0.0, 0.0, 0.0, 0.0, 0.0, 0.0, 0.0, 0.0, 0.0, 0.0, 0.0, 0.0, 0.0, 0.0, 0.0, 0.0, 0.0, 0.0, 0.0, 0.0, 0.0, 0.0, 0.0, 0.0, 0.0, 0.0, 0.0, 0.0, 0.0, 0.0, 0.0, 0.0, 0.0, 0.0, 0.0, 0.0, 0.0, 0.0, 0.0, 0.0, 0.0, 0.0, 0.0, 0.0, 0.0, 0.0, 0.0, 0.0, 0.0, 0.0, 0.0, 0.0, 0.0, 0.0, 0.0, 0.0, 0.0, 0.0, 0.0, 0.0, 0.0, 0.0, 0.0, 0.0, 0.0, 0.0, 0.0, 0.0, 0.0, 0.0, 0.0, 0.0, 0.0, 0.0, 0.0, 0.0, 0.0, 0.0, 0.0, 0.0, 0.0, 0.0, 0.0, 0.0, 0.0, 0.0, 0.0, 0.0, 0.0, 0.0, 0.0, 0.0, 0.0, 0.0, 0.0, 0.0, 0.0, 0.0, 0.0, 0.0, 0.0, 0.0, 0.0, 0.0, 0.0, 0.0, 0.0, 0.0, 0.0, 0.0, 0.0, 0.0, 0.0, 0.0, 0.0, 0.0, 0.0, 0.0, 0.0, 0.0, 0.0, 0.0, 0.0, 0.0, 0.0, 0.0, 0.0, 0.0, 0.0, 0.0, 0.0, 0.0, 0.0, 0.0, 0.0, 0.0, 0.0, 0.0, 0.0, 0.0, 0.0, 0.0, 0.0, 0.0, 0.0, 0.0, 0.0, 0.0, 0.0, 0.0, 0.0, 0.0, 0.0, 0.0, 0.0, 0.0, 0.0, 0.0, 0.0, 0.0, 0.0, 0.0, 0.0, 0.0, 0.0, 0.0, 0.0, 0.0, 0.0, 0.0, 0.0, 0.0, 0.0, 0.0, 0.0, 0.0, 0.0, 0.0, 0.0, 0.0, 0.0, 0.0, 0.0, 0.0, 0.0, 0.0, 0.0, 0.0, 0.0, 0.0, 0.0, 0.0, 0.0, 0.0, 0.0, 0.0, 0.0, 0.0, 0.0, 0.0, 0.0, 0.0, 0.0, 0.0, 0.0, 0.0, 0.0, 0.0, 0.0, 0.0, 0.0, 0.0, 0.0, 0.0, 0.0, 0.0, 0.0, 0.0, 0.0, 0.0, 0.0, 0.0, 0.0, 0.0, 0.0, 0.0, 0.0, 0.0, 0.0, 0.0, 0.0, 0.0, 0.0, 0.0, 0.0, 0.0, 0.0, 0.0, 0.0, 0.0, 0.0, 0.0, 0.0, 0.0, 0.0, 0.0, 0.0, 0.0, 0.0, 0.0, 0.0, 0.0, 0.0, 0.0, 0.0, 0.0, 0.0, 0.0, 0.0, 0.0, 0.0, 0.0, 0.0, 0.0, 0.0, 0.0, 0.0, 0.0, 0.0, 0.0, 0.0, 0.0, 0.0, 0.0, 0.0, 0.0, 0.0, 0.0, 0.0, 0.0, 0.0, 0.0, 0.0, 0.0, 0.0, 0.0, 0.0, 0.0, 0.0, 0.0, 0.0, 0.0, 0.0, 0.0, 0.0, 0.0, 0.0, 0.0, 0.0, 0.0, 0.0, 0.0, 0.0, 0.0, 0.0, 0.0, 0.0, 0.0, 0.0, 0.0, 0.0, 0.0, 0.0, 0.0, 0.0, 0.0, 0.0, 0.0, 0.0, 0.0, 0.0, 0.0, 0.0, 0.0, 0.0, 0.0, 0.0, 0.0, 0.0, 0.0, 0.0, 0.0, 0.0, 0.0, 0.0, 0.0, 0.0, 0.0, 0.0, 0.0, 0.0, 0.0, 0.0, 0.0, 0.0, 0.0, 0.0, 0.0, 0.0, 0.0, 0.0, 0.0, 0.0, 0.0, 0.0, 0.0, 0.0, 0.0, 0.0, 0.0, 0.0, 0.0, 0.0, 0.0, 0.0, 0.0, 0.0, 0.0, 0.0, 0.0, 0.0, 0.0, 0.0, 0.0, 0.0, 0.0, 0.0, 0.0, 0.0, 0.0, 0.0, 0.0, 0.0, 0.0, 0.0, 0.0, 0.0, 0.0, 0.0, 0.0, 0.0, 0.0, 0.0, 0.0, 0.0, 0.0, 0.0, 0.0, 0.0, 0.0, 0.0, 0.0, 0.0, 0.0, 0.0, 0.0, 0.0, 0.0, 0.0, 0.0, 0.0, 0.0, 0.0, 0.0, 0.0, 0.0, 0.0, 0.0, 0.0, 0.0, 0.0, 0.0, 0.0, 0.0, 0.0, 0.0, 0.0, 0.0, 0.0, 0.0, 0.0, 0.0, 0.0, 0.0, 0.0, 0.0, 0.0, 0.0, 0.0, 0.0, 0.0, 0.0, 0.0, 0.0, 0.0, 0.0, 0.0, 0.0, 0.0, 0.0, 0.0, 0.0, 0.0, 0.0, 0.0, 0.0, 0.0, 0.0, 0.0, 0.0, 0.0, 0.0, 0.0, 0.0, 0.0, 0.0, 0.0, 0.0, 0.0, 0.0, 0.0, 0.0, 0.0, 0.0, 0.0, 0.0, 0.0, 0.0, 0.0, 0.0, 0.0, 0.0, 0.0, 0.0, 0.0, 0.0, 0.0, 0.0, 0.0, 0.0, 0.0, 0.0, 0.0, 0.0, 0.0, 0.0, 0.0, 0.0, 0.0, 0.0, 0.0, 0.0, 0.0, 0.0, 0.0, 0.0, 0.0, 0.0, 0.0, 0.0, 0.0, 0.0, 0.0, 0.0, 0.0, 0.0, 0.0, 0.0, 0.0, 0.0, 0.0, 0.0, 0.0, 0.0, 0.0, 0.0, 0.0, 0.0, 0.0, 0.0, 0.0, 0.0, 0.0, 0.0, 0.0, 0.0, 0.0, 0.0, 0.0, 0.0, 0.0, 0.0, 0.0, 0.0, 0.0, 0.0, 0.0, 0.0, 0.0, 0.0, 0.0, 0.0, 0.0, 0.0, 0.0, 0.0, 0.0, 0.0, 0.0, 0.0, 0.0, 0.0, 0.0, 0.0, 0.0, 0.0, 0.0, 0.0, 0.0, 0.0, 0.0, 0.0, 0.0, 0.0, 0.0, 0.0, 0.0, 0.0, 0.0, 0.0, 0.0, 0.0, 0.0, 0.0, 0.0, 0.0, 0.0, 0.0, 0.0, 0.0, 0.0, 0.0, 0.0, 0.0, 0.0, 0.0, 0.0, 0.0, 0.0, 0.0, 0.0, 0.0, 0.0, 0.0, 0.0, 0.0, 0.0, 0.0, 0.0, 0.0, 0.0, 0.0, 0.0, 0.0, 0.0, 0.0, 0.0, 0.0, 0.0, 0.0, 0.0, 0.0, 0.0, 0.0, 0.0, 0.0, 0.0, 0.0, 0.0, 0.0, 0.0, 0.0, 0.0, 0.0, 0.0, 0.0, 0.0, 0.0, 0.0, 0.0, 0.0, 0.0, 0.0, 0.0, 0.0, 0.0, 0.0, 0.0, 0.0, 0.0, 0.0, 0.0, 0.0, 0.0, 0.0, 0.0, 0.0, 0.0, 0.0, 0.0, 0.0, 0.0, 0.0, 0.0, 0.0, 0.0, 0.0, 0.0, 0.0, 0.0, 0.0, 0.0, 0.0, 0.0, 0.0, 0.0, 0.0, 0.0, 0.0, 0.0, 0.0, 0.0, 0.0, 0.0, 0.0, 0.0, 0.0, 0.0, 0.0, 0.0, 0.0, 0.0, 0.0, 0.0, 0.0, 0.0, 0.0, 0.0, 0.0, 0.0, 0.0, 0.0, 0.0, 0.0, 0.0, 0.0, 0.0, 0.0, 0.0, 0.0, 0.0, 0.0, 0.0, 0.0, 0.0, 0.0, 0.0, 0.0, 0.0, 0.0, 0.0, 0.0, 0.0, 0.0, 0.0, 0.0, 0.0, 0.0, 0.0, 0.0, 0.0, 0.0, 0.0, 0.0, 0.0, 0.0, 0.0, 0.0, 0.0, 0.0, 0.0, 0.0, 0.0, 0.0, 0.0, 0.0, 0.0, 0.0, 0.0, 0.0, 0.0, 0.0, 0.0, 0.0, 0.0, 0.0, 0.0, 0.0, 0.0, 0.0, 0.0, 0.0, 0.0, 0.0, 0.0, 0.0, 0.0, 0.0, 0.0, 0.0, 0.0, 0.0, 0.0, 0.0, 0.0, 0.0, 0.0, 0.0, 0.0, 0.0, 0.0, 0.0, 0.0, 0.0, 0.0, 0.0, 0.0, 0.0, 0.0, 0.0, 0.0, 0.0, 0.0, 0.0, 0.0, 0.0, 0.0, 0.0, 0.0, 0.0, 0.0, 0.0, 0.0, 0.0, 0.0, 0.0, 0.0, 0.0, 0.0, 0.0, 0.0, 0.0, 0.0, 0.0, 0.0, 0.0, 0.0, 0.0, 0.0, 0.0, 0.0, 0.0, 0.0, 0.0, 0.0, 0.0, 0.0, 0.0, 0.0, 0.0, 0.0, 0.0, 0.0, 0.0, 0.0, 0.0, 0.0, 0.0, 0.0, 0.0, 0.0, 0.0, 0.0, 0.0, 0.0, 0.0, 0.0, 0.0, 0.0, 0.0, 0.0, 0.0, 0.0, 0.0, 0.0, 0.0, 0.0, 0.0, 0.0, 0.0, 0.0, 0.0, 0.0, 0.0, 0.0, 0.0, 0.0, 0.0, 0.0, 0.0, 0.0, 0.0, 0.0, 0.0, 0.0, 0.0, 0.0, 0.0, 0.0, 0.0, 0.0, 0.0, 0.0, 0.0, 0.0, 0.0, 0.0, 0.0, 0.0, 0.0, 0.0, 0.0, 0.0, 0.0, 0.0, 0.0, 0.0, 0.0, 0.0, 0.0, 0.0, 0.0, 0.0, 0.0, 0.0, 0.0, 0.0, 0.0, 0.0, 0.0, 0.0, 0.0, 0.0, 0.0, 0.0, 0.0, 0.0, 0.0, 0.0, 0.0, 0.0, 0.0, 0.0, 0.0, 0.0, 0.0, 0.0, 0.0, 0.0, 0.0, 0.0, 0.0, 0.0, 0.0, 0.0, 0.0, 0.0, 0.0, 0.0, 0.0, 0.0, 0.0, 0.0, 0.0, 0.0, 0.0, 0.0, 0.0, 0.0, 0.0, 0.0, 0.0, 0.0, 0.0, 0.0, 0.0, 0.0, 0.0, 0.0, 0.0, 0.0, 0.0, 0.0, 0.0, 0.0, 0.0, 0.0, 0.0, 0.0, 0.0, 0.0, 0.0, 0.0, 0.0, 0.0, 0.0, 0.0, 0.0, 0.0, 0.0, 0.0, 0.0, 0.0, 0.0, 0.0, 0.0, 0.0, 0.0, 0.0, 0.0, 0.0, 0.0, 0.0, 0.0, 0.0, 0.0, 0.0, 0.0, 0.0, 0.0, 0.0, 0.0, 0.0, 0.0, 0.0, 0.0, 0.0, 0.0, 0.0, 0.0, 0.0, 0.0, 0.0, 0.0, 0.0, 0.0, 0.0, 0.0, 0.0, 0.0, 0.0, 0.0, 0.0, 0.0, 0.0, 0.0, 0.0, 0.0, 0.0, 0.0, 0.0, 0.0, 0.0, 0.0, 0.0, 0.0, 0.0, 0.0, 0.0, 0.0, 0.0, 0.0, 0.0, 0.0, 0.0, 0.0, 0.0, 0.0, 0.0, 0.0, 0.0, 0.0, 0.0, 0.0, 0.0, 0.0, 0.0, 0.0, 0.0, 0.0, 0.0, 0.0, 0.0, 0.0, 0.0, 0.0, 0.0, 0.0, 0.0, 0.0, 0.0, 0.0, 0.0, 0.0, 0.0, 0.0, 0.0, 0.0, 0.0, 0.0, 0.0, 0.0, 0.0, 0.0, 0.0, 0.0, 0.0, 0.0, 0.0, 0.0, 0.0, 0.0, 0.0, 0.0, 0.0, 0.0, 0.0, 0.0, 0.0, 0.0, 0.0, 0.0, 0.0, 0.0, 0.0, 0.0, 0.0, 0.0, 0.0, 0.0, 0.0, 0.0, 0.0, 0.0, 0.0, 0.0, 0.0, 0.0, 0.0, 0.0, 0.0, 0.0, 0.0, 0.0, 0.0, 0.0, 0.0, 0.0, 0.0, 0.0, 0.0, 0.0, 0.0, 0.0, 0.0, 0.0, 0.0, 0.0, 0.0, 0.0, 0.0, 0.0, 0.0, 0.0, 0.0, 0.0, 0.0, 0.0, 0.0, 0.0, 0.0, 0.0, 0.0, 0.0, 0.0, 0.0, 0.0, 0.0, 0.0, 0.0, 0.0, 0.0, 0.0, 0.0, 0.0, 0.0, 0.0, 0.0, 0.0, 0.0, 0.0, 0.0, 0.0, 0.0, 0.0, 0.0, 0.0, 0.0, 0.0, 0.0, 0.0, 0.0, 0.0, 0.0, 0.0, 0.0, 0.0, 0.0, 0.0, 0.0, 0.0, 0.0, 0.0, 0.0, 0.0, 0.0, 0.0, 0.0, 0.0, 0.0, 0.0, 0.0, 0.0, 0.0, 0.0, 0.0, 0.0, 0.0, 0.0, 0.0, 0.0, 0.0, 0.0, 0.0, 0.0, 0.0, 0.0, 0.0, 0.0, 0.0, 0.0, 0.0, 0.0, 0.0, 0.0, 0.0, 0.0, 0.0, 0.0, 0.0, 0.0, 0.0, 0.0, 0.0, 0.0, 0.0, 0.0, 0.0, 0.0, 0.0, 0.0, 0.0, 0.0, 0.0, 0.0, 0.0, 0.0, 0.0, 0.0, 0.0, 0.0, 0.0, 0.0, 0.0, 0.0, 0.0, 0.0, 0.0, 0.0, 0.0, 0.0, 0.0, 0.0, 0.0, 0.0, 0.0, 0.0, 0.0, 0.0, 0.0, 0.0, 0.0, 0.0, 0.0, 0.0, 0.0, 0.0, 0.0, 0.0, 0.0, 0.0, 0.0, 0.0, 0.0, 0.0, 0.0, 0.0, 0.0, 0.0, 0.0, 0.0, 0.0, 0.0, 0.0, 0.0, 0.0, 0.0, 0.0, 0.0, 0.0, 0.0, 0.0, 0.0, 0.0, 0.0, 0.0, 0.0, 0.0, 0.0, 0.0, 0.0, 0.0, 0.0, 0.0, 0.0, 0.0, 0.0, 0.0, 0.0, 0.0, 0.0, 0.0, 0.0, 0.0, 0.0, 0.0, 0.0, 0.0, 0.0, 0.0, 0.0, 0.0, 0.0, 0.0, 0.0, 0.0, 0.0, 0.0, 0.0, 0.0, 0.0, 0.0, 0.0, 0.0, 0.0, 0.0, 0.0, 0.0, 0.0, 0.0, 0.0, 0.0, 0.0, 0.0, 0.0, 0.0, 0.0, 0.0, 0.0, 0.0, 0.0, 0.0, 0.0, 0.0, 0.0, 0.0, 0.0, 0.0, 0.0, 0.0, 0.0, 0.0, 0.0, 0.0, 0.0, 0.0, 0.0, 0.0, 0.0, 0.0, 0.0, 0.0, 0.0, 0.0, 0.0, 0.0, 0.0, 0.0, 0.0, 0.0, 0.0, 0.0, 0.0, 0.0, 0.0, 0.0, 0.0, 0.0, 0.0, 0.0, 0.0, 0.0, 0.0, 0.0, 0.0, 0.0, 0.0, 0.0, 0.0, 0.0, 0.0, 0.0, 0.0, 0.0, 0.0, 0.0, 0.0, 0.0, 0.0, 0.0, 0.0, 0.0, 0.0, 0.0, 0.0, 0.0, 0.0, 0.0, 0.0, 0.0, 0.0, 0.0, 0.0, 0.0, 0.0, 0.0, 0.0, 0.0, 0.0, 0.0, 0.0, 0.0, 0.0, 0.0, 0.0, 0.0, 0.0, 0.0, 0.0, 0.0, 0.0, 0.0, 0.0, 0.0, 0.0, 0.0, 0.0, 0.0, 0.0, 0.0, 0.0, 0.0, 0.0, 0.0, 0.0, 0.0, 0.0, 0.0, 0.0, 0.0, 0.0, 0.0, 0.0, 0.0, 0.0, 0.0, 0.0, 0.0, 0.0, 0.0, 0.0, 0.0, 0.0, 0.0, 0.0, 0.0, 0.0, 0.0, 0.0, 0.0, 0.0, 0.0, 0.0, 0.0, 0.0, 0.0, 0.0, 0.0, 0.0, 0.0, 0.0, 0.0, 0.0, 0.0, 0.0, 0.0, 0.0, 0.0, 0.0, 0.0, 0.0, 0.0, 0.0, 0.0, 0.0, 0.0, 0.0, 0.0, 0.0, 0.0, 0.0, 0.0, 0.0, 0.0, 0.0, 0.0, 0.0, 0.0, 0.0, 0.0, 0.0, 0.0, 0.0, 0.0, 0.0, 0.0, 0.0, 0.0, 0.0, 0.0, 0.0, 0.0, 0.0, 0.0, 0.0, 0.0, 0.0, 0.0, 0.0, 0.0, 0.0, 0.0, 0.0, 0.0, 0.0, 0.0, 0.0, 0.0, 0.0, 0.0, 0.0, 0.0, 0.0, 0.0, 0.0, 0.0, 0.0, 0.0, 0.0, 0.0, 0.0, 0.0, 0.0, 0.0, 0.0, 0.0, 0.0, 0.0, 0.0, 0.0, 0.0, 0.0, 0.0, 0.0, 0.0, 0.0, 0.0, 0.0, 0.0, 0.0, 0.0, 0.0, 0.0, 0.0, 0.0, 0.0, 0.0, 0.0, 0.0, 0.0, 0.0, 0.0, 0.0, 0.0, 0.0, 0.0, 0.0, 0.0, 0.0, 0.0, 0.0, 0.0, 0.0, 0.0, 0.0, 0.0, 0.0, 0.0, 0.0, 0.0, 0.0, 0.0, 0.0, 0.0, 0.0, 0.0, 0.0, 0.0, 0.0, 0.0, 0.0, 0.0, 0.0, 0.0, 0.0, 0.0, 0.0, 0.0, 0.0, 0.0, 0.0, 0.0, 0.0, 0.0, 0.0, 0.0, 0.0, 0.0, 0.0, 0.0, 0.0, 0.0, 0.0, 0.0, 0.0, 0.0, 0.0, 0.0, 0.0, 0.0, 0.0, 0.0, 0.0, 0.0, 0.0, 0.0, 0.0, 0.0, 0.0, 0.0, 0.0, 0.0, 0.0, 0.0, 0.0, 0.0, 0.0, 0.0, 0.0, 0.0, 0.0, 0.0, 0.0, 0.0, 0.0, 0.0, 0.0, 0.0, 0.0, 0.0, 0.0, 0.0, 0.0, 0.0, 0.0, 0.0, 0.0, 0.0, 0.0, 0.0, 0.0, 0.0, 0.0, 0.0, 0.0, 0.0, 0.0, 0.0, 0.0, 0.0, 0.0, 0.0, 0.0, 0.0, 0.0, 0.0, 0.0, 0.0, 0.0, 0.0, 0.0, 0.0, 0.0, 0.0, 0.0, 0.0, 0.0, 0.0, 0.0, 0.0, 0.0, 0.0, 0.0, 0.0, 0.0, 0.0, 0.0, 0.0, 0.0, 0.0, 0.0, 0.0, 0.0, 0.0, 0.0, 0.0, 0.0, 0.0, 0.0, 0.0, 0.0, 0.0, 0.0, 0.0, 0.0, 0.0, 0.0, 0.0, 0.0, 0.0, 0.0, 0.0, 0.0, 0.0, 0.0, 0.0, 0.0, 0.0, 0.0, 0.0, 0.0, 0.0, 0.0, 0.0, 0.0, 0.0, 0.0, 0.0, 0.0, 0.0, 0.0, 0.0, 0.0, 0.0, 0.0, 0.0, 0.0, 0.0, 0.0, 0.0, 0.0, 0.0, 0.0, 0.0, 0.0, 0.0, 0.0, 0.0, 0.0, 0.0, 0.0, 0.0, 0.0, 0.0, 0.0, 0.0, 0.0, 0.0, 0.0, 0.0, 0.0, 0.0, 0.0, 0.0, 0.0, 0.0, 0.0, 0.0, 0.0, 0.0, 0.0, 0.0, 0.0, 0.0, 0.0, 0.0, 0.0, 0.0, 0.0, 0.0, 0.0, 0.0, 0.0, 0.0, 0.0, 0.0, 0.0, 0.0, 0.0, 0.0, 0.0, 0.0, 0.0, 0.0, 0.0, 0.0, 0.0, 0.0, 0.0, 0.0, 0.0, 0.0, 0.0, 0.0, 0.0, 0.0, 0.0, 0.0, 0.0, 0.0, 0.0, 0.0, 0.0, 0.0, 0.0, 0.0, 0.0, 0.0, 0.0, 0.0, 0.0, 0.0, 0.0, 0.0, 0.0, 0.0, 0.0, 0.0, 0.0, 0.0, 0.0, 0.0, 0.0, 0.0, 0.0, 0.0, 0.0, 0.0, 0.0, 0.0, 0.0, 0.0, 0.0, 0.0, 0.0, 0.0, 0.0, 0.0, 0.0, 0.0, 0.0, 0.0, 0.0, 0.0, 0.0, 0.0, 0.0, 0.0, 0.0, 0.0, 0.0, 0.0, 0.0, 0.0, 0.0, 0.0, 0.0, 0.0, 0.0, 0.0, 0.0, 0.0, 0.0, 0.0, 0.0, 0.0, 0.0, 0.0, 0.0, 0.0, 0.0, 0.0, 0.0, 0.0, 0.0, 0.0, 0.0, 0.0, 0.0, 0.0, 0.0, 0.0, 0.0, 0.0, 0.0, 0.0, 0.0, 0.0, 0.0, 0.0, 0.0, 0.0, 0.0, 0.0, 0.0, 0.0, 0.0, 0.0, 0.0, 0.0, 0.0, 0.0, 0.0, 0.0, 0.0, 0.0, 0.0, 0.0, 0.0, 0.0, 0.0, 0.0, 0.0, 0.0, 0.0, 0.0, 0.0, 0.0, 0.0, 0.0, 0.0, 0.0, 0.0, 0.0, 0.0, 0.0, 0.0, 0.0, 0.0, 0.0, 0.0, 0.0, 0.0, 0.0, 0.0, 0.0, 0.0, 0.0, 0.0, 0.0, 0.0, 0.0, 0.0, 0.0, 0.0, 0.0, 0.0, 0.0, 0.0, 0.0, 0.0, 0.0, 0.0, 0.0, 0.0, 0.0, 0.0, 0.0, 0.0, 0.0, 0.0, 0.0, 0.0, 0.0, 0.0, 0.0, 0.0, 0.0, 0.0, 0.0, 0.0, 0.0, 0.0, 0.0, 0.0, 0.0, 0.0, 0.0, 0.0, 0.0, 0.0, 0.0, 0.0, 0.0, 0.0, 0.0, 0.0, 0.0, 0.0, 0.0, 0.0, 0.0, 0.0, 0.0, 0.0, 0.0, 0.0, 0.0, 0.0, 0.0, 0.0, 0.0, 0.0, 0.0, 0.0, 0.0, 0.0, 0.0, 0.0, 0.0, 0.0, 0.0, 0.0, 0.0, 0.0, 0.0, 0.0, 0.0, 0.0, 0.0, 0.0, 0.0, 0.0, 0.0, 0.0, 0.0, 0.0, 0.0, 0.0, 0.0, 0.0, 0.0, 0.0, 0.0, 0.0, 0.0, 0.0, 0.0, 0.0, 0.0, 0.0, 0.0, 0.0, 0.0, 0.0, 0.0, 0.0, 0.0, 0.0, 0.0, 0.0, 0.0, 0.0, 0.0, 0.0, 0.0, 0.0, 0.0, 0.0, 0.0, 0.0, 0.0, 0.0, 0.0, 0.0, 0.0, 0.0, 0.0, 0.0, 0.0, 0.0, 0.0, 0.0, 0.0, 0.0, 0.0, 0.0, 0.0, 0.0, 0.0, 0.0, 0.0, 0.0, 0.0, 0.0, 0.0, 0.0, 0.0, 0.0, 0.0, 0.0, 0.0, 0.0, 0.0, 0.0, 0.0, 0.0, 0.0, 0.0, 0.0, 0.0, 0.0, 0.0, 0.0, 0.0, 0.0, 0.0, 0.0, 0.0, 0.0, 0.0, 0.0, 0.0, 0.0, 1.0, 1.0, 1.0, 1.0, 0.0, 0.0, 0.0, 1.0, 0.0, 1.0, 1.0, 0.0, 1.0, 1.0, 0.0, 1.0, 1.0, 1.0, 1.0, 1.0, 0.0, 0.0, 1.0, 0.0, 0.0, 0.0, 0.0, 0.0, 1.0, 1.0, 1.0, 0.0, 1.0, 0.0, 1.0, 1.0, 1.0, 0.0, 0.0, 1.0, 0.0, 1.0, 0.0, 0.0, 0.0])
me_plane.update()

# ---- objects
ob_light = bpy.data.objects.new('Light', light_light)
ob_camera = bpy.data.objects.new('Camera', cam_camera)
ob_plane = bpy.data.objects.new('Plane', me_plane)

# ---- transforms, parenting, visibility, modifiers, constraints
ob_light.location = (4.076, 1.005, 5.904)
ob_light.rotation_euler = (0.6503, 0.05522, 1.866)
ob_light.lock_rotations_4d = False
ob_light.empty_display_type = 'ARROWS'
ob_light.color = (0.0, 0.0, 0.0, 0.0)
ob_light.lineart.crease_threshold = 0.0
ob_camera.location = (7.359, -6.926, 4.958)
ob_camera.rotation_euler = (1.109, 0.0, 0.8149)
ob_camera.lock_rotations_4d = False
ob_camera.empty_display_type = 'ARROWS'
ob_camera.color = (0.0, 0.0, 0.0, 0.0)
ob_camera.display_type = 'WIRE'
ob_camera.lineart.crease_threshold = 0.0
ob_plane.location = (0.0, 0.0, 0.0)

# ---- collection membership
col_collection.objects.link(ob_light)
col_collection.objects.link(ob_camera)
col_collection.objects.link(ob_plane)

# ---- scene / render settings (as saved in the file)
scene.camera = ob_camera
scene.frame_start = 1; scene.frame_end = 250; scene.frame_set(1)
scene.render.engine = 'BLENDER_EEVEE_NEXT'
bpy.context.view_layer.update()
